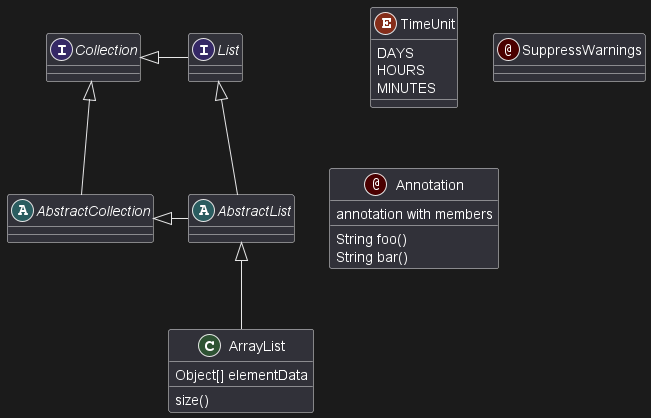

The diagram above was rendered by PlantUML. Its source (embedded in the PNG):
@startuml

abstract class AbstractList
abstract AbstractCollection
interface List
interface Collection

List <|-- AbstractList
Collection <|-- AbstractCollection

Collection <|- List
AbstractCollection <|- AbstractList
AbstractList <|-- ArrayList

class ArrayList {
  Object[] elementData
  size()
}

enum TimeUnit {
  DAYS
  HOURS
  MINUTES
}

annotation SuppressWarnings

annotation Annotation {
  annotation with members
  String foo()
  String bar()
}


@enduml